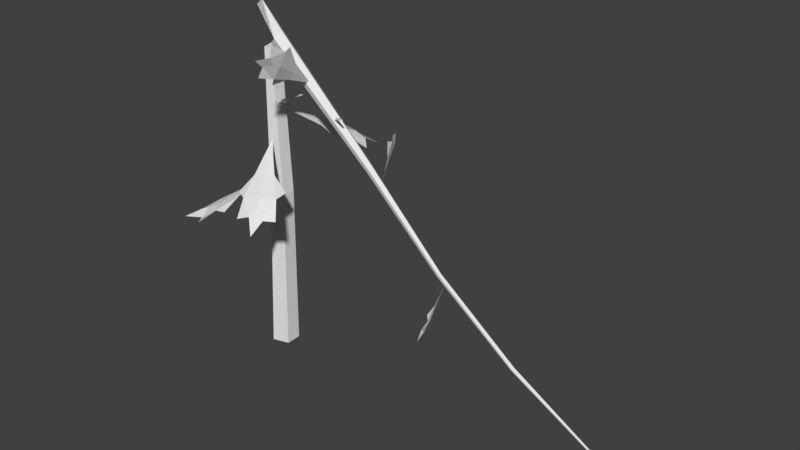 # Source: 6.blend  (saved by Blender 2.78.0; exported with 4.5.12 LTS)
import bpy
from mathutils import Matrix  # noqa: F401  (used for matrix-valued properties, if any)

bpy.ops.wm.read_factory_settings(use_empty=True)
scene = bpy.context.scene
scene.name = 'Scene'

# ---- collections
col_collection_1 = bpy.data.collections.new('Collection 1'); scene.collection.children.link(col_collection_1)

# ---- materials (node trees are filled in below, after node groups)
mat_pine_needle = bpy.data.materials.new('Pine Needle')
mat_pine_needle.alpha_threshold = 0.0
mat_pine_needle.use_transparent_shadow = False
mat_pine_needle.roughness = 0.5
mat_pine_bark = bpy.data.materials.new('Pine Bark')
mat_pine_bark.alpha_threshold = 0.0
mat_pine_bark.use_transparent_shadow = False
mat_pine_bark.roughness = 0.5
mat_pine_wood = bpy.data.materials.new('Pine Wood')
mat_pine_wood.alpha_threshold = 0.0
mat_pine_wood.use_transparent_shadow = False
mat_pine_wood.roughness = 0.5

# ---- material node trees

# ---- world
world_world = bpy.data.worlds.new('World'); scene.world = world_world
world_world.color = (0.05088, 0.05088, 0.05088)
world_world.use_sun_shadow = False
world_world.sun_shadow_jitter_overblur = 0.0
world_world.cycles.sampling_method = 'MANUAL'

# ---- meshes
me_dead_pine_tree_crk_l_06 = bpy.data.meshes.new('Dead_Pine_Tree_crk_l_06')
me_dead_pine_tree_crk_l_06.from_pydata([(-0.4397, 3.766, 0.1376), (-0.5406, 3.68, 0.3314), (-0.3242, 3.77, 0.3148), (0.01506, 3.987, -0.037), (-0.7741, 3.536, 0.4849), (-0.6343, 3.506, 0.6714), (-0.888, 3.499, 0.2831), (-1.448, 3.141, 0.4722), (-1.244, 3.169, 0.7883), (-1.855, 2.836, 0.6654), (-1.707, 2.931, 0.9204), (-1.027, 3.148, 1.099), (-1.52, 2.825, 1.15), (-1.355, 2.839, 1.396), (-1.468, 3.036, 0.9369), (-1.98, 2.763, 1.288), (-1.308, 3.19, 0.1927), (-0.7255, 3.198, 1.097), (0.2026, 4.755, 0.5471), (0.3969, 4.66, 0.6552), (0.3908, 4.767, 0.4382), (0.04597, 5.012, 0.08574), (0.5483, 4.51, 0.8992), (0.7468, 4.487, 0.7631), (0.334, 4.462, 1.002), (0.5442, 4.148, 1.575), (0.8966, 4.197, 1.404), (0.7014, 3.809, 1.949), (0.9978, 3.914, 1.854), (1.224, 4.174, 1.201), (1.245, 3.819, 1.668), (1.509, 3.823, 1.528), (1.046, 4.052, 1.637), (1.309, 3.626, 2.122), (0.2378, 4.162, 1.411), (1.207, 4.207, 0.8746), (0.3928, 5.502, -0.4988), (0.3992, 5.418, -0.7293), (0.207, 5.522, -0.6172), (0.05146, 5.747, -0.1291), (0.5484, 5.277, -0.9868), (0.3327, 5.263, -1.104), (0.7401, 5.22, -0.8441), (1.183, 4.906, -1.307), (0.8643, 4.979, -1.532), (1.449, 4.561, -1.649), (1.225, 4.698, -1.854), (0.5209, 4.978, -1.73), (0.9312, 4.625, -1.984), (0.672, 4.652, -2.149), (1.008, 4.844, -1.779), (1.29, 4.442, -2.29), (1.163, 4.911, -0.9605), (0.2243, 5.005, -1.574), (1.344, 6.934, 0.2829), (1.372, 6.959, 0.4756), (1.326, 6.79, 0.3853), (1.244, 6.62, -0.02264), (1.427, 7.107, 0.6862), (1.375, 6.953, 0.7989), (1.416, 7.273, 0.581), (1.539, 7.664, 0.9991), (1.536, 7.384, 1.156), (1.531, 7.913, 1.383), (1.592, 7.67, 1.494), (1.47, 7.121, 1.318), (1.475, 7.466, 1.616), (1.45, 7.258, 1.727), (1.58, 7.488, 1.385), (1.584, 7.713, 1.912), (1.422, 7.684, 0.7319), (1.327, 6.932, 1.224), (3.086, 4.756, -0.3838), (3.048, 4.875, -0.4898), (3.126, 4.894, -0.3464), (3.252, 4.697, -0.05286), (2.957, 4.944, -0.6776), (2.978, 5.098, -0.6248), (2.889, 4.797, -0.7052), (2.662, 4.821, -1.125), (2.753, 5.059, -1.077), (2.426, 4.87, -1.403), (2.543, 5.044, -1.393), (2.802, 5.314, -1.003), (2.53, 5.248, -1.313), (2.587, 5.453, -1.267), (2.658, 5.104, -1.258), (2.386, 5.228, -1.623), (2.649, 4.687, -0.9563), (2.846, 5.39, -0.7838), (5.169, 2.729, 0.1674), (5.149, 2.619, 0.2206), (5.102, 2.658, 0.1118), (5.103, 2.882, -0.06238), (5.175, 2.512, 0.3472), (5.085, 2.442, 0.2953), (5.232, 2.597, 0.418), (5.338, 2.42, 0.7454), (5.236, 2.296, 0.6314), (5.335, 2.272, 1.006), (5.29, 2.163, 0.8968), (5.098, 2.182, 0.5306), (5.15, 2.099, 0.8328), (5.055, 2.008, 0.7402), (5.253, 2.189, 0.7584), (5.215, 1.957, 1.042), (5.318, 2.585, 0.6952), (4.977, 2.229, 0.4073), (0.01519, 3.987, -0.03708), (-0.3241, 3.769, 0.3147), (-0.5404, 3.68, 0.3313), (-0.4396, 3.766, 0.1376), (-0.6342, 3.506, 0.6712), (-0.774, 3.536, 0.4848), (-1.244, 3.168, 0.7881), (-1.447, 3.14, 0.4722), (-0.8878, 3.498, 0.2831), (-1.707, 2.931, 0.9203), (-1.855, 2.836, 0.6654), (-1.354, 2.839, 1.396), (-1.52, 2.825, 1.15), (-1.027, 3.148, 1.099), (-1.468, 3.036, 0.9368), (-1.98, 2.763, 1.288), (-1.308, 3.19, 0.1928), (-0.7255, 3.197, 1.097), (0.04591, 5.011, 0.08559), (0.3908, 4.766, 0.4381), (0.3968, 4.66, 0.6551), (0.2026, 4.755, 0.5469), (0.7466, 4.487, 0.763), (0.5482, 4.51, 0.899), (0.8965, 4.196, 1.403), (0.5442, 4.147, 1.575), (0.334, 4.462, 1.002), (0.9977, 3.914, 1.854), (0.7014, 3.809, 1.949), (1.509, 3.823, 1.528), (1.244, 3.818, 1.667), (1.224, 4.174, 1.201), (1.046, 4.052, 1.637), (1.309, 3.626, 2.122), (0.2379, 4.162, 1.411), (1.207, 4.207, 0.8746), (0.05136, 5.747, -0.129), (0.207, 5.522, -0.617), (0.3991, 5.418, -0.7292), (0.3927, 5.502, -0.4986), (0.3327, 5.262, -1.104), (0.5483, 5.277, -0.9867), (0.8642, 4.979, -1.532), (1.183, 4.905, -1.307), (0.7399, 5.219, -0.844), (1.224, 4.698, -1.854), (1.449, 4.56, -1.649), (0.6719, 4.652, -2.149), (0.9312, 4.625, -1.984), (0.5208, 4.978, -1.73), (1.008, 4.843, -1.779), (1.29, 4.442, -2.289), (1.163, 4.911, -0.9605), (0.2244, 5.005, -1.574), (1.244, 6.62, -0.0226), (1.325, 6.79, 0.3854), (1.371, 6.959, 0.4757), (1.344, 6.934, 0.2829), (1.374, 6.953, 0.7989), (1.427, 7.107, 0.6862), (1.536, 7.384, 1.156), (1.539, 7.664, 0.9992), (1.416, 7.273, 0.581), (1.591, 7.67, 1.494), (1.531, 7.913, 1.383), (1.449, 7.258, 1.727), (1.474, 7.466, 1.616), (1.47, 7.121, 1.318), (1.58, 7.488, 1.385), (1.584, 7.713, 1.912), (1.421, 7.684, 0.732), (1.327, 6.932, 1.224), (3.252, 4.697, -0.0527), (3.126, 4.894, -0.3462), (3.047, 4.876, -0.4897), (3.085, 4.756, -0.3837), (2.977, 5.098, -0.6246), (2.957, 4.944, -0.6775), (2.753, 5.059, -1.076), (2.662, 4.821, -1.125), (2.889, 4.797, -0.7051), (2.543, 5.044, -1.393), (2.426, 4.87, -1.403), (2.587, 5.453, -1.267), (2.529, 5.248, -1.313), (2.801, 5.314, -1.002), (2.658, 5.104, -1.258), (2.386, 5.228, -1.623), (2.649, 4.687, -0.9562), (2.846, 5.389, -0.7837), (5.102, 2.883, -0.06221), (5.102, 2.658, 0.112), (5.149, 2.619, 0.2207), (5.169, 2.729, 0.1676), (5.084, 2.442, 0.2955), (5.175, 2.513, 0.3474), (5.236, 2.296, 0.6316), (5.337, 2.42, 0.7455), (5.231, 2.597, 0.4181), (5.289, 2.163, 0.8969), (5.335, 2.272, 1.006), (5.054, 2.008, 0.7403), (5.149, 2.099, 0.833), (5.098, 2.182, 0.5308), (5.253, 2.189, 0.7586), (5.215, 1.957, 1.042), (5.318, 2.585, 0.6953), (4.977, 2.229, 0.4075), (0.1285, 5.939, 0.03569), (0.9674, 6.296, -0.007929), (0.9743, 6.285, -0.03301), (0.1358, 5.9, -0.0336), (0.1578, 5.865, 0.03428), (0.9863, 6.275, -0.008947), (0.2126, 2.945, 0.1103), (0.5467, 3.175, 0.6058), (0.5245, 3.159, 0.6369), (0.1673, 2.911, 0.1664), (0.5124, 3.194, 0.6197), (0.1496, 2.984, 0.1396), (-0.02445, 4.058, -0.12), (-0.662, 4.434, -0.6708), (-0.6566, 4.423, -0.6964), (-0.000343, 4.018, -0.1842), (-0.6405, 4.444, -0.6867), (0.02616, 4.092, -0.1715), (-0.3293, -0.5449, -0.02439), (-0.1628, 3.577, -0.1079), (0.04034, 3.485, -0.3657), (-0.06977, -0.5449, -0.3441), (0.009374, 7.257, 0.1605), (-0.01125, 6.37, -0.06193), (0.000223, 6.422, 0.1651), (0.3186, -0.5449, 0.2081), (0.3044, 3.556, 0.09126), (-0.03115, 3.559, 0.1811), (-0.09747, -0.5449, 0.3228), (0.2068, 6.414, 0.1101), (0.1783, 7.248, 0.1156), (0.3186, 3.599, -0.2368), (0.305, -0.5449, -0.1936), (0.04254, 6.438, -0.2693), (0.04318, 7.3, -0.2412), (0.2332, 7.323, -0.1397), (0.2525, 6.482, -0.1616), (-0.1356, 6.168, -0.06525), (2.026, 5.955, 0.06265), (2.5, 6.156, 0.3551), (2.508, 6.187, 0.3331), (2.038, 6.012, 0.01806), (2.521, 6.152, 0.3232), (2.07, 5.947, 0.003894), (0.2332, 7.323, -0.1397), (2.926, 4.922, -0.09909), (2.93, 4.926, 0.01754), (0.2195, 7.392, 0.1156), (0.3381, 7.513, 0.1605), (3.005, 5.01, 0.04777), (3.047, 5.058, -0.05018), (0.3736, 7.661, -0.0485), (0.3478, 7.459, -0.2412), (2.998, 5.003, -0.1409), (6.92, 1.348, -0.08969), (6.961, 1.315, -0.1481), (9.538, -0.06976, -0.04517), (9.491, -0.03448, -0.02169), (6.974, 1.435, -0.117), (6.958, 1.362, -0.08316), (9.512, -0.02167, -0.01543), (9.549, -0.02679, -0.03464), (7.016, 1.331, -0.165), (9.568, -0.05594, -0.05172), (4.988, 3.079, -0.04757), (4.961, 3.009, -0.1053), (4.901, 2.983, -0.0208), (4.95, 3.046, 0.000419), (4.926, 2.953, -0.08422), (-0.1875, 8.281, -0.03732), (-0.1745, 8.201, 0.1362)], [], [(0, 1, 2, 3), (4, 5, 2, 1), (4, 6, 7, 8), (7, 9, 10), (11, 12, 13), (8, 7, 10, 14), (12, 14, 10, 15), (7, 6, 16), (5, 11, 17), (11, 8, 14, 12), (5, 4, 8, 11), (6, 4, 1, 0), (18, 19, 20, 21), (22, 23, 20, 19), (22, 24, 25, 26), (25, 27, 28), (29, 30, 31), (26, 25, 28, 32), (30, 32, 28, 33), (25, 24, 34), (23, 29, 35), (29, 26, 32, 30), (23, 22, 26, 29), (24, 22, 19, 18), (36, 37, 38, 39), (40, 41, 38, 37), (40, 42, 43, 44), (43, 45, 46), (47, 48, 49), (44, 43, 46, 50), (48, 50, 46, 51), (43, 42, 52), (41, 47, 53), (47, 44, 50, 48), (41, 40, 44, 47), (42, 40, 37, 36), (54, 55, 56, 57), (58, 59, 56, 55), (58, 60, 61, 62), (61, 63, 64), (65, 66, 67), (62, 61, 64, 68), (66, 68, 64, 69), (61, 60, 70), (59, 65, 71), (65, 62, 68, 66), (59, 58, 62, 65), (60, 58, 55, 54), (72, 73, 74, 75), (76, 77, 74, 73), (76, 78, 79, 80), (79, 81, 82), (83, 84, 85), (80, 79, 82, 86), (84, 86, 82, 87), (79, 78, 88), (77, 83, 89), (83, 80, 86, 84), (77, 76, 80, 83), (78, 76, 73, 72), (90, 91, 92, 93), (94, 95, 92, 91), (94, 96, 97, 98), (97, 99, 100), (101, 102, 103), (98, 97, 100, 104), (102, 104, 100, 105), (97, 96, 106), (95, 101, 107), (101, 98, 104, 102), (95, 94, 98, 101), (96, 94, 91, 90), (108, 109, 110, 111), (110, 109, 112, 113), (114, 115, 116, 113), (117, 118, 115), (119, 120, 121), (122, 117, 115, 114), (123, 117, 122, 120), (124, 116, 115), (125, 121, 112), (120, 122, 114, 121), (121, 114, 113, 112), (111, 110, 113, 116), (126, 127, 128, 129), (128, 127, 130, 131), (132, 133, 134, 131), (135, 136, 133), (137, 138, 139), (140, 135, 133, 132), (141, 135, 140, 138), (142, 134, 133), (143, 139, 130), (138, 140, 132, 139), (139, 132, 131, 130), (129, 128, 131, 134), (144, 145, 146, 147), (146, 145, 148, 149), (150, 151, 152, 149), (153, 154, 151), (155, 156, 157), (158, 153, 151, 150), (159, 153, 158, 156), (160, 152, 151), (161, 157, 148), (156, 158, 150, 157), (157, 150, 149, 148), (147, 146, 149, 152), (162, 163, 164, 165), (164, 163, 166, 167), (168, 169, 170, 167), (171, 172, 169), (173, 174, 175), (176, 171, 169, 168), (177, 171, 176, 174), (178, 170, 169), (179, 175, 166), (174, 176, 168, 175), (175, 168, 167, 166), (165, 164, 167, 170), (180, 181, 182, 183), (182, 181, 184, 185), (186, 187, 188, 185), (189, 190, 187), (191, 192, 193), (194, 189, 187, 186), (195, 189, 194, 192), (196, 188, 187), (197, 193, 184), (192, 194, 186, 193), (193, 186, 185, 184), (183, 182, 185, 188), (198, 199, 200, 201), (200, 199, 202, 203), (204, 205, 206, 203), (207, 208, 205), (209, 210, 211), (212, 207, 205, 204), (213, 207, 212, 210), (214, 206, 205), (215, 211, 202), (210, 212, 204, 211), (211, 204, 203, 202), (201, 200, 203, 206), (216, 217, 218, 219), (220, 221, 217, 216), (217, 221, 218), (219, 218, 221, 220), (222, 223, 224, 225), (225, 224, 226, 227), (227, 226, 223, 222), (226, 224, 223), (228, 229, 230, 231), (231, 230, 232, 233), (233, 232, 229, 228), (232, 230, 229), (234, 235, 236, 237), (238, 239, 240), (241, 242, 243, 244), (245, 246, 238, 240), (237, 236, 247, 248), (249, 250, 251, 252), (244, 243, 235, 234), (239, 253, 240), (248, 247, 242, 241), (252, 251, 246, 245), (254, 255, 256, 257), (257, 256, 258, 259), (259, 258, 255, 254), (258, 256, 255), (260, 261, 262, 263), (264, 265, 266, 267), (268, 269, 261, 260), (263, 262, 265, 264), (267, 266, 269, 268), (270, 271, 272, 273), (274, 275, 276, 277), (271, 278, 279, 272), (275, 270, 273, 276), (278, 274, 277, 279), (269, 266, 280, 281), (281, 280, 274, 278), (265, 262, 282, 283), (283, 282, 270, 275), (261, 269, 281, 284), (284, 281, 278, 271), (266, 265, 283, 280), (280, 283, 275, 274), (262, 261, 284, 282), (282, 284, 271, 270), (276, 273, 272, 279), (277, 276, 279), (246, 251, 260, 263), (238, 246, 263), (251, 250, 260), (264, 267, 285, 286), (268, 285, 267), (285, 268, 264), (286, 285, 264), (260, 263, 264, 268), (260, 250, 238, 263), (247, 252, 245, 242), (243, 240, 253, 235), (236, 249, 252, 247), (242, 245, 240, 243), (235, 253, 249, 236), (239, 249, 253), (239, 238, 250, 249), (237, 248, 241, 244, 234)])
me_dead_pine_tree_crk_l_06.polygons.foreach_set('material_index', [0, 0, 0, 0, 0, 0, 0, 0, 0, 0, 0, 0, 0, 0, 0, 0, 0, 0, 0, 0, 0, 0, 0, 0, 0, 0, 0, 0, 0, 0, 0, 0, 0, 0, 0, 0, 0, 0, 0, 0, 0, 0, 0, 0, 0, 0, 0, 0, 0, 0, 0, 0, 0, 0, 0, 0, 0, 0, 0, 0, 0, 0, 0, 0, 0, 0, 0, 0, 0, 0, 0, 0, 0, 0, 0, 0, 0, 0, 0, 0, 0, 0, 0, 0, 0, 0, 0, 0, 0, 0, 0, 0, 0, 0, 0, 0, 0, 0, 0, 0, 0, 0, 0, 0, 0, 0, 0, 0, 0, 0, 0, 0, 0, 0, 0, 0, 0, 0, 0, 0, 0, 0, 0, 0, 0, 0, 0, 0, 0, 0, 0, 0, 0, 0, 0, 0, 0, 0, 0, 0, 0, 0, 0, 0, 0, 0, 0, 0, 0, 0, 0, 0, 0, 0, 0, 0, 1, 2, 1, 1, 1, 1, 1, 2, 1, 1, 0, 0, 0, 0, 1, 1, 1, 1, 1, 1, 1, 1, 1, 1, 1, 1, 1, 1, 1, 1, 1, 1, 1, 1, 1, 1, 0, 1, 0, 1, 1, 2, 2, 2, 2, 1, 1, 1, 1, 1, 2, 2, 2])
_uv = me_dead_pine_tree_crk_l_06.uv_layers.new(name='UVMap')
_uv.uv.foreach_set('vector', [0.683, 0.3459, 0.6872, 0.3377, 0.6914, 0.3459, 0.6872, 0.3666, 0.6872, 0.3253, 0.6963, 0.3253, 0.6914, 0.3459, 0.6872, 0.3377, 0.6872, 0.3253, 0.678, 0.3253, 0.6723, 0.2989, 0.6872, 0.2989, 0.6723, 0.2989, 0.6697, 0.2787, 0.6814, 0.2787, 0.7021, 0.2989, 0.693, 0.2787, 0.7046, 0.2787, 0.6872, 0.2989, 0.6723, 0.2989, 0.6814, 0.2787, 0.6872, 0.287, 0.693, 0.2787, 0.6872, 0.287, 0.6814, 0.2787, 0.6872, 0.2606, 0.6723, 0.2989, 0.678, 0.3253, 0.666, 0.3096, 0.6963, 0.3253, 0.7021, 0.2989, 0.7084, 0.3091, 0.7021, 0.2989, 0.6872, 0.2989, 0.6872, 0.287, 0.693, 0.2787, 0.6963, 0.3253, 0.6872, 0.3253, 0.6872, 0.2989, 0.7021, 0.2989, 0.678, 0.3253, 0.6872, 0.3253, 0.6872, 0.3377, 0.683, 0.3459, 0.931, 0.3459, 0.9351, 0.3377, 0.9393, 0.3459, 0.9351, 0.3666, 0.9351, 0.3253, 0.9443, 0.3253, 0.9393, 0.3459, 0.9351, 0.3377, 0.9351, 0.3253, 0.926, 0.3253, 0.9203, 0.2989, 0.9351, 0.2989, 0.9203, 0.2989, 0.9177, 0.2787, 0.9293, 0.2787, 0.95, 0.2989, 0.941, 0.2787, 0.9526, 0.2787, 0.9351, 0.2989, 0.9203, 0.2989, 0.9293, 0.2787, 0.9351, 0.287, 0.941, 0.2787, 0.9351, 0.287, 0.9293, 0.2787, 0.9351, 0.2606, 0.9203, 0.2989, 0.926, 0.3253, 0.9139, 0.3096, 0.9443, 0.3253, 0.95, 0.2989, 0.9564, 0.3091, 0.95, 0.2989, 0.9351, 0.2989, 0.9351, 0.287, 0.941, 0.2787, 0.9443, 0.3253, 0.9351, 0.3253, 0.9351, 0.2989, 0.95, 0.2989, 0.926, 0.3253, 0.9351, 0.3253, 0.9351, 0.3377, 0.931, 0.3459, 0.931, 0.3459, 0.9351, 0.3377, 0.9393, 0.3459, 0.9351, 0.3666, 0.9351, 0.3253, 0.9443, 0.3253, 0.9393, 0.3459, 0.9351, 0.3377, 0.9351, 0.3253, 0.926, 0.3253, 0.9203, 0.2989, 0.9351, 0.2989, 0.9203, 0.2989, 0.9177, 0.2787, 0.9293, 0.2787, 0.95, 0.2989, 0.941, 0.2787, 0.9526, 0.2787, 0.9351, 0.2989, 0.9203, 0.2989, 0.9293, 0.2787, 0.9351, 0.287, 0.941, 0.2787, 0.9351, 0.287, 0.9293, 0.2787, 0.9351, 0.2606, 0.9203, 0.2989, 0.926, 0.3253, 0.9139, 0.3096, 0.9443, 0.3253, 0.95, 0.2989, 0.9564, 0.3091, 0.95, 0.2989, 0.9351, 0.2989, 0.9351, 0.287, 0.941, 0.2787, 0.9443, 0.3253, 0.9351, 0.3253, 0.9351, 0.2989, 0.95, 0.2989, 0.926, 0.3253, 0.9351, 0.3253, 0.9351, 0.3377, 0.931, 0.3459, 0.931, 0.3459, 0.9351, 0.3377, 0.9393, 0.3459, 0.9351, 0.3666, 0.9351, 0.3253, 0.9443, 0.3253, 0.9393, 0.3459, 0.9351, 0.3377, 0.9351, 0.3253, 0.926, 0.3253, 0.9203, 0.2989, 0.9351, 0.2989, 0.9203, 0.2989, 0.9177, 0.2787, 0.9293, 0.2787, 0.95, 0.2989, 0.941, 0.2787, 0.9526, 0.2787, 0.9351, 0.2989, 0.9203, 0.2989, 0.9293, 0.2787, 0.9351, 0.287, 0.941, 0.2787, 0.9351, 0.287, 0.9293, 0.2787, 0.9351, 0.2606, 0.9203, 0.2989, 0.926, 0.3253, 0.9139, 0.3096, 0.9443, 0.3253, 0.95, 0.2989, 0.9564, 0.3091, 0.95, 0.2989, 0.9351, 0.2989, 0.9351, 0.287, 0.941, 0.2787, 0.9443, 0.3253, 0.9351, 0.3253, 0.9351, 0.2989, 0.95, 0.2989, 0.926, 0.3253, 0.9351, 0.3253, 0.9351, 0.3377, 0.931, 0.3459, 0.931, 0.3459, 0.9351, 0.3377, 0.9393, 0.3459, 0.9351, 0.3666, 0.9351, 0.3253, 0.9443, 0.3253, 0.9393, 0.3459, 0.9351, 0.3377, 0.9351, 0.3253, 0.926, 0.3253, 0.9203, 0.2989, 0.9351, 0.2989, 0.9203, 0.2989, 0.9177, 0.2787, 0.9293, 0.2787, 0.95, 0.2989, 0.941, 0.2787, 0.9526, 0.2787, 0.9351, 0.2989, 0.9203, 0.2989, 0.9293, 0.2787, 0.9351, 0.287, 0.941, 0.2787, 0.9351, 0.287, 0.9293, 0.2787, 0.9351, 0.2606, 0.9203, 0.2989, 0.926, 0.3253, 0.9139, 0.3096, 0.9443, 0.3253, 0.95, 0.2989, 0.9564, 0.3091, 0.95, 0.2989, 0.9351, 0.2989, 0.9351, 0.287, 0.941, 0.2787, 0.9443, 0.3253, 0.9351, 0.3253, 0.9351, 0.2989, 0.95, 0.2989, 0.926, 0.3253, 0.9351, 0.3253, 0.9351, 0.3377, 0.931, 0.3459, 0.931, 0.3459, 0.9351, 0.3377, 0.9393, 0.3459, 0.9351, 0.3666, 0.9351, 0.3253, 0.9443, 0.3253, 0.9393, 0.3459, 0.9351, 0.3377, 0.9351, 0.3253, 0.926, 0.3253, 0.9203, 0.2989, 0.9351, 0.2989, 0.9203, 0.2989, 0.9177, 0.2787, 0.9293, 0.2787, 0.95, 0.2989, 0.941, 0.2787, 0.9526, 0.2787, 0.9351, 0.2989, 0.9203, 0.2989, 0.9293, 0.2787, 0.9351, 0.287, 0.941, 0.2787, 0.9351, 0.287, 0.9293, 0.2787, 0.9351, 0.2606, 0.9203, 0.2989, 0.926, 0.3253, 0.9139, 0.3096, 0.9443, 0.3253, 0.95, 0.2989, 0.9564, 0.3091, 0.95, 0.2989, 0.9351, 0.2989, 0.9351, 0.287, 0.941, 0.2787, 0.9443, 0.3253, 0.9351, 0.3253, 0.9351, 0.2989, 0.95, 0.2989, 0.926, 0.3253, 0.9351, 0.3253, 0.9351, 0.3377, 0.931, 0.3459, 0.6872, 0.3666, 0.6914, 0.3459, 0.6872, 0.3377, 0.683, 0.3459, 0.6872, 0.3377, 0.6914, 0.3459, 0.6963, 0.3253, 0.6872, 0.3253, 0.6872, 0.2989, 0.6723, 0.2989, 0.678, 0.3253, 0.6872, 0.3253, 0.6814, 0.2787, 0.6697, 0.2787, 0.6723, 0.2989, 0.7046, 0.2787, 0.693, 0.2787, 0.7021, 0.2989, 0.6872, 0.287, 0.6814, 0.2787, 0.6723, 0.2989, 0.6872, 0.2989, 0.6872, 0.2606, 0.6814, 0.2787, 0.6872, 0.287, 0.693, 0.2787, 0.666, 0.3096, 0.678, 0.3253, 0.6723, 0.2989, 0.7084, 0.3091, 0.7021, 0.2989, 0.6963, 0.3253, 0.693, 0.2787, 0.6872, 0.287, 0.6872, 0.2989, 0.7021, 0.2989, 0.7021, 0.2989, 0.6872, 0.2989, 0.6872, 0.3253, 0.6963, 0.3253, 0.683, 0.3459, 0.6872, 0.3377, 0.6872, 0.3253, 0.678, 0.3253, 0.9351, 0.3666, 0.9393, 0.3459, 0.9351, 0.3377, 0.931, 0.3459, 0.9351, 0.3377, 0.9393, 0.3459, 0.9443, 0.3253, 0.9351, 0.3253, 0.9351, 0.2989, 0.9203, 0.2989, 0.926, 0.3253, 0.9351, 0.3253, 0.9293, 0.2787, 0.9177, 0.2787, 0.9203, 0.2989, 0.9526, 0.2787, 0.941, 0.2787, 0.95, 0.2989, 0.9351, 0.287, 0.9293, 0.2787, 0.9203, 0.2989, 0.9351, 0.2989, 0.9351, 0.2606, 0.9293, 0.2787, 0.9351, 0.287, 0.941, 0.2787, 0.9139, 0.3096, 0.926, 0.3253, 0.9203, 0.2989, 0.9564, 0.3091, 0.95, 0.2989, 0.9443, 0.3253, 0.941, 0.2787, 0.9351, 0.287, 0.9351, 0.2989, 0.95, 0.2989, 0.95, 0.2989, 0.9351, 0.2989, 0.9351, 0.3253, 0.9443, 0.3253, 0.931, 0.3459, 0.9351, 0.3377, 0.9351, 0.3253, 0.926, 0.3253, 0.9351, 0.3666, 0.9393, 0.3459, 0.9351, 0.3377, 0.931, 0.3459, 0.9351, 0.3377, 0.9393, 0.3459, 0.9443, 0.3253, 0.9351, 0.3253, 0.9351, 0.2989, 0.9203, 0.2989, 0.926, 0.3253, 0.9351, 0.3253, 0.9293, 0.2787, 0.9177, 0.2787, 0.9203, 0.2989, 0.9526, 0.2787, 0.941, 0.2787, 0.95, 0.2989, 0.9351, 0.287, 0.9293, 0.2787, 0.9203, 0.2989, 0.9351, 0.2989, 0.9351, 0.2606, 0.9293, 0.2787, 0.9351, 0.287, 0.941, 0.2787, 0.9139, 0.3096, 0.926, 0.3253, 0.9203, 0.2989, 0.9564, 0.3091, 0.95, 0.2989, 0.9443, 0.3253, 0.941, 0.2787, 0.9351, 0.287, 0.9351, 0.2989, 0.95, 0.2989, 0.95, 0.2989, 0.9351, 0.2989, 0.9351, 0.3253, 0.9443, 0.3253, 0.931, 0.3459, 0.9351, 0.3377, 0.9351, 0.3253, 0.926, 0.3253, 0.9351, 0.3666, 0.9393, 0.3459, 0.9351, 0.3377, 0.931, 0.3459, 0.9351, 0.3377, 0.9393, 0.3459, 0.9443, 0.3253, 0.9351, 0.3253, 0.9351, 0.2989, 0.9203, 0.2989, 0.926, 0.3253, 0.9351, 0.3253, 0.9293, 0.2787, 0.9177, 0.2787, 0.9203, 0.2989, 0.9526, 0.2787, 0.941, 0.2787, 0.95, 0.2989, 0.9351, 0.287, 0.9293, 0.2787, 0.9203, 0.2989, 0.9351, 0.2989, 0.9351, 0.2606, 0.9293, 0.2787, 0.9351, 0.287, 0.941, 0.2787, 0.9139, 0.3096, 0.926, 0.3253, 0.9203, 0.2989, 0.9564, 0.3091, 0.95, 0.2989, 0.9443, 0.3253, 0.941, 0.2787, 0.9351, 0.287, 0.9351, 0.2989, 0.95, 0.2989, 0.95, 0.2989, 0.9351, 0.2989, 0.9351, 0.3253, 0.9443, 0.3253, 0.931, 0.3459, 0.9351, 0.3377, 0.9351, 0.3253, 0.926, 0.3253, 0.9351, 0.3666, 0.9393, 0.3459, 0.9351, 0.3377, 0.931, 0.3459, 0.9351, 0.3377, 0.9393, 0.3459, 0.9443, 0.3253, 0.9351, 0.3253, 0.9351, 0.2989, 0.9203, 0.2989, 0.926, 0.3253, 0.9351, 0.3253, 0.9293, 0.2787, 0.9177, 0.2787, 0.9203, 0.2989, 0.9526, 0.2787, 0.941, 0.2787, 0.95, 0.2989, 0.9351, 0.287, 0.9293, 0.2787, 0.9203, 0.2989, 0.9351, 0.2989, 0.9351, 0.2606, 0.9293, 0.2787, 0.9351, 0.287, 0.941, 0.2787, 0.9139, 0.3096, 0.926, 0.3253, 0.9203, 0.2989, 0.9564, 0.3091, 0.95, 0.2989, 0.9443, 0.3253, 0.941, 0.2787, 0.9351, 0.287, 0.9351, 0.2989, 0.95, 0.2989, 0.95, 0.2989, 0.9351, 0.2989, 0.9351, 0.3253, 0.9443, 0.3253, 0.931, 0.3459, 0.9351, 0.3377, 0.9351, 0.3253, 0.926, 0.3253, 0.9351, 0.3666, 0.9393, 0.3459, 0.9351, 0.3377, 0.931, 0.3459, 0.9351, 0.3377, 0.9393, 0.3459, 0.9443, 0.3253, 0.9351, 0.3253, 0.9351, 0.2989, 0.9203, 0.2989, 0.926, 0.3253, 0.9351, 0.3253, 0.9293, 0.2787, 0.9177, 0.2787, 0.9203, 0.2989, 0.9526, 0.2787, 0.941, 0.2787, 0.95, 0.2989, 0.9351, 0.287, 0.9293, 0.2787, 0.9203, 0.2989, 0.9351, 0.2989, 0.9351, 0.2606, 0.9293, 0.2787, 0.9351, 0.287, 0.941, 0.2787, 0.9139, 0.3096, 0.926, 0.3253, 0.9203, 0.2989, 0.9564, 0.3091, 0.95, 0.2989, 0.9443, 0.3253, 0.941, 0.2787, 0.9351, 0.287, 0.9351, 0.2989, 0.95, 0.2989, 0.95, 0.2989, 0.9351, 0.2989, 0.9351, 0.3253, 0.9443, 0.3253, 0.931, 0.3459, 0.9351, 0.3377, 0.9351, 0.3253, 0.926, 0.3253, 0.8113, 0.9041, 0.8227, 0.9045, 0.8227, 0.9048, 0.8112, 0.9051, 0.8113, 0.9031, 0.8228, 0.9041, 0.8227, 0.9045, 0.8113, 0.9041, 0.8112, 0.9171, 0.8112, 0.9168, 0.8115, 0.917, 0.8112, 0.9051, 0.8227, 0.9048, 0.8228, 0.9052, 0.8113, 0.9061, 0.8193, 0.9101, 0.8113, 0.9104, 0.8112, 0.9098, 0.8192, 0.9091, 0.8192, 0.9121, 0.8112, 0.9114, 0.8114, 0.9109, 0.8193, 0.9111, 0.8193, 0.9111, 0.8114, 0.9109, 0.8113, 0.9104, 0.8193, 0.9101, 0.8112, 0.9159, 0.8115, 0.9155, 0.8118, 0.9159, 0.8112, 0.9081, 0.8227, 0.9078, 0.8228, 0.9081, 0.8113, 0.9091, 0.8113, 0.9061, 0.8228, 0.9071, 0.8227, 0.9075, 0.8113, 0.9071, 0.8113, 0.9071, 0.8227, 0.9075, 0.8227, 0.9078, 0.8112, 0.9081, 0.8115, 0.9166, 0.8112, 0.9168, 0.8112, 0.9164, 0.7918, 0.8891, 0.7886, 0.9342, 0.7846, 0.9329, 0.7865, 0.889, 0.7936, 0.8235, 0.7986, 0.7949, 0.8044, 0.7994, 0.7763, 0.8888, 0.7766, 0.9336, 0.7722, 0.9337, 0.7709, 0.8888, 0.7765, 0.9697, 0.7765, 0.9803, 0.7743, 0.9805, 0.7738, 0.9699, 0.7865, 0.889, 0.7846, 0.9329, 0.7807, 0.9342, 0.7814, 0.8889, 0.7831, 0.9701, 0.7826, 0.981, 0.7799, 0.9813, 0.7801, 0.9706, 0.797, 0.8895, 0.7927, 0.9343, 0.7886, 0.9342, 0.7918, 0.8891, 0.7986, 0.7949, 0.8018, 0.7881, 0.8044, 0.7994, 0.7814, 0.8889, 0.7807, 0.9342, 0.7766, 0.9336, 0.7763, 0.8888, 0.7801, 0.9706, 0.7799, 0.9813, 0.7765, 0.9803, 0.7765, 0.9697, 0.8187, 0.913, 0.8113, 0.9133, 0.8112, 0.9128, 0.8186, 0.9121, 0.8186, 0.9149, 0.8112, 0.9142, 0.8113, 0.9137, 0.8187, 0.914, 0.8187, 0.914, 0.8113, 0.9137, 0.8113, 0.9133, 0.8187, 0.913, 0.8117, 0.916, 0.8115, 0.9164, 0.8112, 0.916, 0.8059, 0.9687, 0.8059, 0.9238, 0.8073, 0.9238, 0.8091, 0.9694, 0.797, 0.969, 0.8015, 0.9237, 0.803, 0.9238, 0.8001, 0.9702, 0.8033, 0.9688, 0.8044, 0.9238, 0.8059, 0.9238, 0.8059, 0.9687, 0.8091, 0.9694, 0.8073, 0.9238, 0.8088, 0.9238, 0.8112, 0.9693, 0.8001, 0.9702, 0.803, 0.9238, 0.8044, 0.9238, 0.8033, 0.9688, 0.8285, 0.9848, 0.8291, 0.9841, 0.8617, 0.9839, 0.8605, 0.9845, 0.8284, 0.9826, 0.8288, 0.9818, 0.8607, 0.9822, 0.8614, 0.9828, 0.8291, 0.9841, 0.8295, 0.9836, 0.8621, 0.9833, 0.8617, 0.9839, 0.8289, 0.9853, 0.8285, 0.9848, 0.8605, 0.9845, 0.8608, 0.985, 0.8295, 0.9836, 0.8284, 0.9826, 0.8614, 0.9828, 0.8621, 0.9833, 0.8044, 0.9238, 0.803, 0.9238, 0.8043, 0.8893, 0.8054, 0.8889, 0.7975, 0.9827, 0.7973, 0.9816, 0.8284, 0.9826, 0.8295, 0.9836, 0.8088, 0.9238, 0.8073, 0.9238, 0.807, 0.8892, 0.8081, 0.8894, 0.797, 0.9853, 0.7971, 0.9843, 0.8285, 0.9848, 0.8289, 0.9853, 0.8059, 0.9238, 0.8044, 0.9238, 0.8054, 0.8889, 0.8063, 0.8888, 0.7976, 0.9836, 0.7975, 0.9827, 0.8295, 0.9836, 0.8291, 0.9841, 0.803, 0.9238, 0.8015, 0.9237, 0.8034, 0.8893, 0.8043, 0.8893, 0.7973, 0.9816, 0.7972, 0.9808, 0.8288, 0.9818, 0.8284, 0.9826, 0.8073, 0.9238, 0.8059, 0.9238, 0.8063, 0.8888, 0.807, 0.8892, 0.7971, 0.9843, 0.7976, 0.9836, 0.8291, 0.9841, 0.8285, 0.9848, 0.8114, 0.9155, 0.8112, 0.9152, 0.812, 0.9149, 0.8123, 0.9151, 0.812, 0.9155, 0.8114, 0.9155, 0.8123, 0.9151, 0.7765, 0.9803, 0.78, 0.9804, 0.78, 0.9805, 0.7771, 0.9822, 0.7743, 0.9805, 0.7765, 0.9803, 0.7771, 0.9822, 0.78, 0.9804, 0.7799, 0.9788, 0.78, 0.9805, 0.797, 0.969, 0.8001, 0.9702, 0.7992, 0.9808, 0.797, 0.9798, 0.8033, 0.9688, 0.7992, 0.9808, 0.8001, 0.9702, 0.8251, 0.8337, 0.8251, 0.7838, 0.8442, 0.7904, 0.8345, 0.832, 0.8251, 0.8337, 0.8442, 0.7904, 0.8322, 0.7764, 0.8443, 0.7817, 0.8442, 0.7904, 0.8251, 0.7838, 0.782, 0.8265, 0.7814, 0.8196, 0.7936, 0.8235, 0.7894, 0.8303, 0.7807, 0.9342, 0.7801, 0.9706, 0.7765, 0.9697, 0.7766, 0.9336, 0.7927, 0.9343, 0.7898, 0.9703, 0.7867, 0.9669, 0.7886, 0.9342, 0.7846, 0.9329, 0.7831, 0.9701, 0.7801, 0.9706, 0.7807, 0.9342, 0.7766, 0.9336, 0.7765, 0.9697, 0.7738, 0.9699, 0.7722, 0.9337, 0.7886, 0.9342, 0.7867, 0.9669, 0.7831, 0.9701, 0.7846, 0.9329, 0.7986, 0.7949, 0.7914, 0.7944, 0.8018, 0.7881, 0.7986, 0.7949, 0.7936, 0.8235, 0.7814, 0.8196, 0.7914, 0.7944, 0.7865, 0.889, 0.7814, 0.8889, 0.7763, 0.8888, 0.797, 0.8895, 0.7918, 0.8891])
me_dead_pine_tree_crk_l_06.materials.append(mat_pine_needle)
me_dead_pine_tree_crk_l_06.materials.append(mat_pine_bark)
me_dead_pine_tree_crk_l_06.materials.append(mat_pine_wood)
me_dead_pine_tree_crk_l_06.use_remesh_preserve_volume = False
me_dead_pine_tree_crk_l_06.use_remesh_preserve_attributes = False
me_dead_pine_tree_crk_l_06.use_mirror_vertex_groups = False
me_dead_pine_tree_crk_l_06.update()
me_dead_pine_tree_crk_l_06.normals_split_custom_set([tuple(v) for v in zip(*[iter([-0.359, 0.908, 0.216, -0.359, 0.908, 0.216, -0.359, 0.908, 0.216, -0.359, 0.908, 0.216, -0.3188, 0.8766, 0.3604, -0.3188, 0.8766, 0.3604, -0.3188, 0.8766, 0.3604, -0.3188, 0.8766, 0.3604, -0.4988, 0.8434, 0.2, -0.4988, 0.8434, 0.2, -0.4988, 0.8434, 0.2, -0.4988, 0.8434, 0.2, -0.5874, 0.8084, 0.03797, -0.5874, 0.8084, 0.03797, -0.5874, 0.8084, 0.03797, -0.5037, 0.8132, 0.2917, -0.5037, 0.8132, 0.2917, -0.5037, 0.8132, 0.2917, -0.4064, 0.8952, 0.1832, -0.4064, 0.8952, 0.1832, -0.4064, 0.8952, 0.1832, -0.4064, 0.8952, 0.1832, -0.1194, 0.8606, 0.495, -0.1194, 0.8606, 0.495, -0.1194, 0.8606, 0.495, -0.1194, 0.8606, 0.495, -0.5664, 0.8124, -0.1383, -0.5664, 0.8124, -0.1383, -0.5664, 0.8124, -0.1383, -0.1295, 0.8159, 0.5635, -0.1295, 0.8159, 0.5635, -0.1295, 0.8159, 0.5635, -0.3761, 0.7982, 0.4706, -0.3761, 0.7982, 0.4706, -0.3761, 0.7982, 0.4706, -0.3761, 0.7982, 0.4706, -0.3957, 0.8415, 0.3679, -0.3957, 0.8415, 0.3679, -0.3957, 0.8415, 0.3679, -0.3957, 0.8415, 0.3679, -0.4727, 0.8726, 0.1228, -0.4727, 0.8726, 0.1228, -0.4727, 0.8726, 0.1228, -0.4727, 0.8726, 0.1228, 0.1925, 0.8837, 0.4266, 0.1925, 0.8837, 0.4266, 0.1925, 0.8837, 0.4266, 0.1925, 0.8837, 0.4266, 0.3144, 0.871, 0.3775, 0.3144, 0.871, 0.3775, 0.3144, 0.871, 0.3775, 0.3144, 0.871, 0.3775, 0.07812, 0.8786, 0.4711, 0.07812, 0.8786, 0.4711, 0.07812, 0.8786, 0.4711, 0.07812, 0.8786, 0.4711, -0.04122, 0.7324, 0.6796, -0.04122, 0.7324, 0.6796, -0.04122, 0.7324, 0.6796, 0.2885, 0.7671, 0.5729, 0.2885, 0.7671, 0.5729, 0.2885, 0.7671, 0.5729, 0.09948, 0.8532, 0.512, 0.09948, 0.8532, 0.512, 0.09948, 0.8532, 0.512, 0.09948, 0.8532, 0.512, 0.5592, 0.7495, 0.3542, 0.5592, 0.7495, 0.3542, 0.5592, 0.7495, 0.3542, 0.5592, 0.7495, 0.3542, -0.2481, 0.8082, 0.5341, -0.2481, 0.8082, 0.5341, -0.2481, 0.8082, 0.5341, 0.5084, 0.8591, 0.05966, 0.5084, 0.8591, 0.05966, 0.5084, 0.8591, 0.05966, 0.5039, 0.7558, 0.4183, 0.5039, 0.7558, 0.4183, 0.5039, 0.7558, 0.4183, 0.5039, 0.7558, 0.4183, 0.2931, 0.8945, 0.3375, 0.2931, 0.8945, 0.3375, 0.2931, 0.8945, 0.3375, 0.2931, 0.8945, 0.3375, 0.0913, 0.8571, 0.507, 0.0913, 0.8571, 0.507, 0.0913, 0.8571, 0.507, 0.0913, 0.8571, 0.507, 0.2987, 0.8994, -0.3193, 0.2987, 0.8994, -0.3193, 0.2987, 0.8994, -0.3193, 0.2987, 0.8994, -0.3193, 0.1994, 0.8919, -0.406, 0.1994, 0.8919, -0.406, 0.1994, 0.8919, -0.406, 0.1994, 0.8919, -0.406, 0.3988, 0.8857, -0.2379, 0.3988, 0.8857, -0.2379, 0.3988, 0.8857, -0.2379, 0.3988, 0.8857, -0.2379, 0.6504, 0.7251, -0.2264, 0.6504, 0.7251, -0.2264, 0.6504, 0.7251, -0.2264, 0.3865, 0.7905, -0.4751, 0.3865, 0.7905, -0.4751, 0.3865, 0.7905, -0.4751, 0.4286, 0.8614, -0.2725, 0.4286, 0.8614, -0.2725, 0.4286, 0.8614, -0.2725, 0.4286, 0.8614, -0.2725, 0.0644, 0.8012, -0.595, 0.0644, 0.8012, -0.595, 0.0644, 0.8012, -0.595, 0.0644, 0.8012, -0.595, 0.5933, 0.8046, 0.02242, 0.5933, 0.8046, 0.02242, 0.5933, 0.8046, 0.02242, -0.1545, 0.8811, -0.447, -0.1545, 0.8811, -0.447, -0.1545, 0.8811, -0.447, 0.1577, 0.7885, -0.5944, 0.1577, 0.7885, -0.5944, 0.1577, 0.7885, -0.5944, 0.1577, 0.7885, -0.5944, 0.1848, 0.9092, -0.3731, 0.1848, 0.9092, -0.3731, 0.1848, 0.9092, -0.3731, 0.1848, 0.9092, -0.3731, 0.4164, 0.8689, -0.2677, 0.4164, 0.8689, -0.2677, 0.4164, 0.8689, -0.2677, 0.4164, 0.8689, -0.2677, 0.9727, -0.2045, -0.1096, 0.9727, -0.2045, -0.1096, 0.9727, -0.2045, -0.1096, 0.9727, -0.2045, -0.1096, 0.9565, -0.2914, -0.01461, 0.9565, -0.2914, -0.01461, 0.9565, -0.2914, -0.01461, 0.9565, -0.2914, -0.01461, 0.9782, -0.0927, -0.1858, 0.9782, -0.0927, -0.1858, 0.9782, -0.0927, -0.1858, 0.9782, -0.0927, -0.1858, 0.9754, 0.1937, -0.1055, 0.9754, 0.1937, -0.1055, 0.9754, 0.1937, -0.1055, 0.9939, -0.07884, 0.07686, 0.9939, -0.07884, 0.07686, 0.9939, -0.07884, 0.07686, 0.9911, -0.04466, -0.1255, 0.9911, -0.04466, -0.1255, 0.9911, -0.04466, -0.1255, 0.9911, -0.04466, -0.1255, 0.8952, -0.4122, 0.1695, 0.8952, -0.4122, 0.1695, 0.8952, -0.4122, 0.1695, 0.8952, -0.4122, 0.1695, 0.9108, 0.1316, -0.3913, 0.9108, 0.1316, -0.3913, 0.9108, 0.1316, -0.3913, 0.7809, -0.6221, 0.0572, 0.7809, -0.6221, 0.0572, 0.7809, -0.6221, 0.0572, 0.933, -0.3119, 0.1796, 0.933, -0.3119, 0.1796, 0.933, -0.3119, 0.1796, 0.933, -0.3119, 0.1796, 0.95, -0.3066, -0.05851, 0.95, -0.3066, -0.05851, 0.95, -0.3066, -0.05851, 0.95, -0.3066, -0.05851, 0.9827, -0.08372, -0.1651, 0.9827, -0.08372, -0.1651, 0.9827, -0.08372, -0.1651, 0.9827, -0.08372, -0.1651, 0.876, -0.1328, -0.4637, 0.876, -0.1328, -0.4637, 0.876, -0.1328, -0.4637, 0.876, -0.1328, -0.4637, 0.8904, 0.00464, -0.4552, 0.8904, 0.00464, -0.4552, 0.8904, 0.00464, -0.4552, 0.8904, 0.00464, -0.4552, 0.8382, -0.2512, -0.484, 0.8382, -0.2512, -0.484, 0.8382, -0.2512, -0.484, 0.8382, -0.2512, -0.484, 0.6593, -0.4088, -0.6311, 0.6593, -0.4088, -0.6311, 0.6593, -0.4088, -0.6311, 0.7571, -0.0683, -0.6497, 0.7571, -0.0683, -0.6497, 0.7571, -0.0683, -0.6497, 0.8139, -0.2391, -0.5296, 0.8139, -0.2391, -0.5296, 0.8139, -0.2391, -0.5296, 0.8139, -0.2391, -0.5296, 0.8149, 0.257, -0.5194, 0.8149, 0.257, -0.5194, 0.8149, 0.257, -0.5194, 0.8149, 0.257, -0.5194, 0.6989, -0.5847, -0.412, 0.6989, -0.5847, -0.412, 0.6989, -0.5847, -0.412, 0.9235, 0.2632, -0.279, 0.9235, 0.2632, -0.279, 0.9235, 0.2632, -0.279, 0.7832, 0.1867, -0.5931, 0.7832, 0.1867, -0.5931, 0.7832, 0.1867, -0.5931, 0.7832, 0.1867, -0.5931, 0.8963, -0.01358, -0.4433, 0.8963, -0.01358, -0.4433, 0.8963, -0.01358, -0.4433, 0.8963, -0.01358, -0.4433, 0.8217, -0.2428, -0.5156, 0.8217, -0.2428, -0.5156, 0.8217, -0.2428, -0.5156, 0.8217, -0.2428, -0.5156, 0.7955, -0.3727, -0.4777, 0.7955, -0.3727, -0.4777, 0.7955, -0.3727, -0.4777, 0.7955, -0.3727, -0.4777, 0.7126, -0.4767, -0.5148, 0.7126, -0.4767, -0.5148, 0.7126, -0.4767, -0.5148, 0.7126, -0.4767, -0.5148, 0.863, -0.2825, -0.4189, 0.863, -0.2825, -0.4189, 0.863, -0.2825, -0.4189, 0.863, -0.2825, -0.4189, 0.955, -0.2612, -0.1403, 0.955, -0.2612, -0.1403, 0.955, -0.2612, -0.1403, 0.7937, -0.5382, -0.2835, 0.7937, -0.5382, -0.2835, 0.7937, -0.5382, -0.2835, 0.8745, -0.3401, -0.3459, 0.8745, -0.3401, -0.3459, 0.8745, -0.3401, -0.3459, 0.8745, -0.3401, -0.3459, 0.5356, -0.6869, -0.4913, 0.5356, -0.6869, -0.4913, 0.5356, -0.6869, -0.4913, 0.5356, -0.6869, -0.4913, 0.9548, 0.02422, -0.2962, 0.9548, 0.02422, -0.2962, 0.9548, 0.02422, -0.2962, 0.458, -0.5838, -0.6704, 0.458, -0.5838, -0.6704, 0.458, -0.5838, -0.6704, 0.6155, -0.68, -0.3984, 0.6155, -0.68, -0.3984, 0.6155, -0.68, -0.3984, 0.6155, -0.68, -0.3984, 0.7184, -0.4579, -0.5236, 0.7184, -0.4579, -0.5236, 0.7184, -0.4579, -0.5236, 0.7184, -0.4579, -0.5236, 0.8664, -0.3046, -0.3958, 0.8664, -0.3046, -0.3958, 0.8664, -0.3046, -0.3958, 0.8664, -0.3046, -0.3958, 0.359, -0.908, -0.216, 0.359, -0.908, -0.216, 0.359, -0.908, -0.216, 0.359, -0.908, -0.216, 0.3187, -0.8766, -0.3604, 0.3187, -0.8766, -0.3604, 0.3187, -0.8766, -0.3604, 0.3187, -0.8766, -0.3604, 0.4988, -0.8434, -0.2, 0.4988, -0.8434, -0.2, 0.4988, -0.8434, -0.2, 0.4988, -0.8434, -0.2, 0.5875, -0.8084, -0.03789, 0.5875, -0.8084, -0.03789, 0.5875, -0.8084, -0.03789, 0.5037, -0.8132, -0.2917, 0.5037, -0.8132, -0.2917, 0.5037, -0.8132, -0.2917, 0.4064, -0.8952, -0.1832, 0.4064, -0.8952, -0.1832, 0.4064, -0.8952, -0.1832, 0.4064, -0.8952, -0.1832, 0.1194, -0.8606, -0.4951, 0.1194, -0.8606, -0.4951, 0.1194, -0.8606, -0.4951, 0.1194, -0.8606, -0.4951, 0.5664, -0.8124, 0.1383, 0.5664, -0.8124, 0.1383, 0.5664, -0.8124, 0.1383, 0.1295, -0.8159, -0.5636, 0.1295, -0.8159, -0.5636, 0.1295, -0.8159, -0.5636, 0.3761, -0.7982, -0.4707, 0.3761, -0.7982, -0.4707, 0.3761, -0.7982, -0.4707, 0.3761, -0.7982, -0.4707, 0.3957, -0.8415, -0.3679, 0.3957, -0.8415, -0.3679, 0.3957, -0.8415, -0.3679, 0.3957, -0.8415, -0.3679, 0.4727, -0.8726, -0.1228, 0.4727, -0.8726, -0.1228, 0.4727, -0.8726, -0.1228, 0.4727, -0.8726, -0.1228, -0.1925, -0.8837, -0.4266, -0.1925, -0.8837, -0.4266, -0.1925, -0.8837, -0.4266, -0.1925, -0.8837, -0.4266, -0.3144, -0.871, -0.3775, -0.3144, -0.871, -0.3775, -0.3144, -0.871, -0.3775, -0.3144, -0.871, -0.3775, -0.07811, -0.8786, -0.4711, -0.07811, -0.8786, -0.4711, -0.07811, -0.8786, -0.4711, -0.07811, -0.8786, -0.4711, 0.0413, -0.7324, -0.6796, 0.0413, -0.7324, -0.6796, 0.0413, -0.7324, -0.6796, -0.2885, -0.7671, -0.5729, -0.2885, -0.7671, -0.5729, -0.2885, -0.7671, -0.5729, -0.09946, -0.8532, -0.512, -0.09946, -0.8532, -0.512, -0.09946, -0.8532, -0.512, -0.09946, -0.8532, -0.512, -0.5592, -0.7495, -0.3542, -0.5592, -0.7495, -0.3542, -0.5592, -0.7495, -0.3542, -0.5592, -0.7495, -0.3542, 0.2481, -0.8082, -0.5341, 0.2481, -0.8082, -0.5341, 0.2481, -0.8082, -0.5341, -0.5084, -0.859, -0.05962, -0.5084, -0.859, -0.05962, -0.5084, -0.859, -0.05962, -0.5039, -0.7557, -0.4183, -0.5039, -0.7557, -0.4183, -0.5039, -0.7557, -0.4183, -0.5039, -0.7557, -0.4183, -0.2931, -0.8945, -0.3375, -0.2931, -0.8945, -0.3375, -0.2931, -0.8945, -0.3375, -0.2931, -0.8945, -0.3375, -0.09129, -0.8571, -0.507, -0.09129, -0.8571, -0.507, -0.09129, -0.8571, -0.507, -0.09129, -0.8571, -0.507, -0.2987, -0.8994, 0.3193, -0.2987, -0.8994, 0.3193, -0.2987, -0.8994, 0.3193, -0.2987, -0.8994, 0.3193, -0.1993, -0.8919, 0.406, -0.1993, -0.8919, 0.406, -0.1993, -0.8919, 0.406, -0.1993, -0.8919, 0.406, -0.3988, -0.8857, 0.2378, -0.3988, -0.8857, 0.2378, -0.3988, -0.8857, 0.2378, -0.3988, -0.8857, 0.2378, -0.6504, -0.7251, 0.2263, -0.6504, -0.7251, 0.2263, -0.6504, -0.7251, 0.2263, -0.3864, -0.7905, 0.4751, -0.3864, -0.7905, 0.4751, -0.3864, -0.7905, 0.4751, -0.4287, -0.8614, 0.2725, -0.4287, -0.8614, 0.2725, -0.4287, -0.8614, 0.2725, -0.4287, -0.8614, 0.2725, -0.06437, -0.8011, 0.595, -0.06437, -0.8011, 0.595, -0.06437, -0.8011, 0.595, -0.06437, -0.8011, 0.595, -0.5934, -0.8046, -0.02245, -0.5934, -0.8046, -0.02245, -0.5934, -0.8046, -0.02245, 0.1546, -0.8811, 0.4471, 0.1546, -0.8811, 0.4471, 0.1546, -0.8811, 0.4471, -0.1577, -0.7885, 0.5945, -0.1577, -0.7885, 0.5945, -0.1577, -0.7885, 0.5945, -0.1577, -0.7885, 0.5945, -0.1848, -0.9092, 0.3731, -0.1848, -0.9092, 0.3731, -0.1848, -0.9092, 0.3731, -0.1848, -0.9092, 0.3731, -0.4164, -0.8689, 0.2677, -0.4164, -0.8689, 0.2677, -0.4164, -0.8689, 0.2677, -0.4164, -0.8689, 0.2677, -0.9727, 0.2045, 0.1096, -0.9727, 0.2045, 0.1096, -0.9727, 0.2045, 0.1096, -0.9727, 0.2045, 0.1096, -0.9565, 0.2915, 0.0146, -0.9565, 0.2915, 0.0146, -0.9565, 0.2915, 0.0146, -0.9565, 0.2915, 0.0146, -0.9782, 0.09269, 0.1858, -0.9782, 0.09269, 0.1858, -0.9782, 0.09269, 0.1858, -0.9782, 0.09269, 0.1858, -0.9753, -0.1938, 0.1055, -0.9753, -0.1938, 0.1055, -0.9753, -0.1938, 0.1055, -0.9939, 0.07887, -0.0769, -0.9939, 0.07887, -0.0769, -0.9939, 0.07887, -0.0769, -0.9911, 0.04464, 0.1255, -0.9911, 0.04464, 0.1255, -0.9911, 0.04464, 0.1255, -0.9911, 0.04464, 0.1255, -0.8952, 0.4122, -0.1696, -0.8952, 0.4122, -0.1696, -0.8952, 0.4122, -0.1696, -0.8952, 0.4122, -0.1696, -0.9108, -0.1317, 0.3913, -0.9108, -0.1317, 0.3913, -0.9108, -0.1317, 0.3913, -0.7808, 0.6221, -0.05723, -0.7808, 0.6221, -0.05723, -0.7808, 0.6221, -0.05723, -0.933, 0.3119, -0.1796, -0.933, 0.3119, -0.1796, -0.933, 0.3119, -0.1796, -0.933, 0.3119, -0.1796, -0.95, 0.3066, 0.05851, -0.95, 0.3066, 0.05851, -0.95, 0.3066, 0.05851, -0.95, 0.3066, 0.05851, -0.9827, 0.08371, 0.1651, -0.9827, 0.08371, 0.1651, -0.9827, 0.08371, 0.1651, -0.9827, 0.08371, 0.1651, -0.876, 0.1328, 0.4637, -0.876, 0.1328, 0.4637, -0.876, 0.1328, 0.4637, -0.876, 0.1328, 0.4637, -0.8904, -0.004653, 0.4552, -0.8904, -0.004653, 0.4552, -0.8904, -0.004653, 0.4552, -0.8904, -0.004653, 0.4552, -0.8382, 0.2513, 0.484, -0.8382, 0.2513, 0.484, -0.8382, 0.2513, 0.484, -0.8382, 0.2513, 0.484, -0.6592, 0.4089, 0.6311, -0.6592, 0.4089, 0.6311, -0.6592, 0.4089, 0.6311, -0.7571, 0.06824, 0.6497, -0.7571, 0.06824, 0.6497, -0.7571, 0.06824, 0.6497, -0.8139, 0.2391, 0.5296, -0.8139, 0.2391, 0.5296, -0.8139, 0.2391, 0.5296, -0.8139, 0.2391, 0.5296, -0.8149, -0.2571, 0.5194, -0.8149, -0.2571, 0.5194, -0.8149, -0.2571, 0.5194, -0.8149, -0.2571, 0.5194, -0.6988, 0.5848, 0.412, -0.6988, 0.5848, 0.412, -0.6988, 0.5848, 0.412, -0.9235, -0.2633, 0.279, -0.9235, -0.2633, 0.279, -0.9235, -0.2633, 0.279, -0.7832, -0.1867, 0.5931, -0.7832, -0.1867, 0.5931, -0.7832, -0.1867, 0.5931, -0.7832, -0.1867, 0.5931, -0.8963, 0.01357, 0.4433, -0.8963, 0.01357, 0.4433, -0.8963, 0.01357, 0.4433, -0.8963, 0.01357, 0.4433, -0.8217, 0.2428, 0.5156, -0.8217, 0.2428, 0.5156, -0.8217, 0.2428, 0.5156, -0.8217, 0.2428, 0.5156, -0.7955, 0.3727, 0.4778, -0.7955, 0.3727, 0.4778, -0.7955, 0.3727, 0.4778, -0.7955, 0.3727, 0.4778, -0.7126, 0.4767, 0.5148, -0.7126, 0.4767, 0.5148, -0.7126, 0.4767, 0.5148, -0.7126, 0.4767, 0.5148, -0.863, 0.2825, 0.4189, -0.863, 0.2825, 0.4189, -0.863, 0.2825, 0.4189, -0.863, 0.2825, 0.4189, -0.9551, 0.2611, 0.1402, -0.9551, 0.2611, 0.1402, -0.9551, 0.2611, 0.1402, -0.7937, 0.5383, 0.2835, -0.7937, 0.5383, 0.2835, -0.7937, 0.5383, 0.2835, -0.8745, 0.34, 0.3459, -0.8745, 0.34, 0.3459, -0.8745, 0.34, 0.3459, -0.8745, 0.34, 0.3459, -0.5355, 0.6869, 0.4913, -0.5355, 0.6869, 0.4913, -0.5355, 0.6869, 0.4913, -0.5355, 0.6869, 0.4913, -0.9548, -0.02433, 0.2961, -0.9548, -0.02433, 0.2961, -0.9548, -0.02433, 0.2961, -0.4579, 0.5838, 0.6704, -0.4579, 0.5838, 0.6704, -0.4579, 0.5838, 0.6704, -0.6155, 0.68, 0.3984, -0.6155, 0.68, 0.3984, -0.6155, 0.68, 0.3984, -0.6155, 0.68, 0.3984, -0.7184, 0.4579, 0.5236, -0.7184, 0.4579, 0.5236, -0.7184, 0.4579, 0.5236, -0.7184, 0.4579, 0.5236, -0.8664, 0.3046, 0.3958, -0.8664, 0.3046, 0.3958, -0.8664, 0.3046, 0.3958, -0.8664, 0.3046, 0.3958, -0.3653, 0.7975, -0.4801, -0.3653, 0.7975, -0.4801, -0.3653, 0.7975, -0.4801, -0.3653, 0.7975, -0.4801, 0.0517, 0.0006903, 0.9987, 0.0517, 0.0006903, 0.9987, 0.0517, 0.0006903, 0.9987, 0.0517, 0.0006903, 0.9987, 0.7382, 0.6659, -0.1078, 0.7382, 0.6659, -0.1078, 0.7382, 0.6659, -0.1078, 0.3589, -0.7797, -0.5131, 0.3589, -0.7797, -0.5131, 0.3589, -0.7797, -0.5131, 0.3589, -0.7797, -0.5131, 0.5849, -0.8109, -0.01694, 0.5849, -0.8109, -0.01694, 0.5849, -0.8109, -0.01694, 0.5849, -0.8109, -0.01694, -0.8019, 0.02132, 0.5971, -0.8019, 0.02132, 0.5971, -0.8019, 0.02132, 0.5971, -0.8019, 0.02132, 0.5971, 0.2426, 0.8071, -0.5383, 0.2426, 0.8071, -0.5383, 0.2426, 0.8071, -0.5383, 0.2426, 0.8071, -0.5383, 0.5512, 0.5089, 0.6612, 0.5512, 0.5089, 0.6612, 0.5512, 0.5089, 0.6612, -0.6305, -0.744, 0.2213, -0.6305, -0.744, 0.2213, -0.6305, -0.744, 0.2213, -0.6305, -0.744, 0.2213, 0.5857, -0.07198, -0.8073, 0.5857, -0.07198, -0.8073, 0.5857, -0.07198, -0.8073, 0.5857, -0.07198, -0.8073, 0.01369, 0.8336, 0.5522, 0.01369, 0.8336, 0.5522, 0.01369, 0.8336, 0.5522, 0.01369, 0.8336, 0.5522, -0.6168, 0.6649, -0.4214, -0.6168, 0.6649, -0.4214, -0.6168, 0.6649, -0.4214, -0.7789, 0.01833, -0.6269, -0.7782, 0.01951, -0.6277, -0.7781, 0.01742, -0.628, -0.7789, 0.01833, -0.6269, -0.9988, 0.01121, 0.04792, -0.9988, 0.01121, 0.04792, -0.9988, 0.01121, 0.04792, 0.2624, 0.02873, 0.9645, 0.2624, 0.02873, 0.9645, 0.2624, 0.02873, 0.9645, 0.2624, 0.02873, 0.9645, 0.2569, 0.002486, 0.9664, 0.2569, 0.002486, 0.9664, 0.2569, 0.002486, 0.9664, 0.2569, 0.002486, 0.9664, 0.3953, -0.01326, -0.9185, 0.3957, -0.01171, -0.9183, 0.3953, -0.01326, -0.9185, 0.3953, -0.01326, -0.9185, 0.4589, 0.03113, -0.8879, 0.6173, -0.00363, -0.7867, 0.4358, -0.1218, -0.8918, 0.4589, 0.03113, -0.8879, -0.8672, 0.03813, 0.4965, -0.8672, 0.03813, 0.4965, -0.8679, 0.0374, 0.4954, -0.8672, 0.03813, 0.4965, -0.8485, 0.5237, -0.07586, -0.8485, 0.5237, -0.07586, -0.8485, 0.5237, -0.07586, 1.0, 8.554e-05, 0.000745, 1.0, 8.554e-05, 0.000745, 1.0, 8.554e-05, 0.000745, 1.0, 8.554e-05, 0.000745, 0.9807, 0.0248, 0.194, 0.9424, -0.0385, 0.3322, 0.9807, 0.0248, 0.194, 0.9807, 0.0248, 0.194, -0.593, 0.5677, 0.571, -0.593, 0.5677, 0.571, -0.593, 0.5677, 0.571, -0.593, 0.5677, 0.571, 0.4102, 0.3854, -0.8266, 0.4102, 0.3854, -0.8266, 0.4102, 0.3854, -0.8266, 0.4102, 0.3854, -0.8266, 0.2247, -0.9334, 0.2797, 0.2247, -0.9334, 0.2797, 0.2247, -0.9334, 0.2797, 0.2247, -0.9334, 0.2797, 0.8329, 0.1575, 0.5306, 0.8329, 0.1575, 0.5306, 0.8329, 0.1575, 0.5306, -0.6629, -0.7374, 0.1298, -0.6629, -0.7374, 0.1298, -0.6629, -0.7374, 0.1298, -0.6629, -0.7374, 0.1298, 0.5898, 0.6049, 0.5349, 0.5898, 0.6049, 0.5349, 0.5898, 0.6049, 0.5349, 0.5898, 0.6049, 0.5349, -0.2872, -0.3419, -0.8947, -0.2872, -0.3419, -0.8947, -0.2872, -0.3419, -0.8947, -0.2872, -0.3419, -0.8947, -0.1543, -0.208, 0.9659, -0.1543, -0.208, 0.9659, -0.1543, -0.208, 0.9659, -0.1543, -0.208, 0.9659, 0.5354, 0.5509, -0.6402, 0.5354, 0.5509, -0.6402, 0.5354, 0.5509, -0.6402, 0.5354, 0.5509, -0.6402, -0.4654, -0.8587, 0.2147, -0.4679, -0.8568, 0.2167, -0.4679, -0.8568, 0.2167, -0.4679, -0.8568, 0.2167, 0.238, 0.4737, 0.8479, 0.2413, 0.4737, 0.847, 0.238, 0.4737, 0.8479, 0.238, 0.4737, 0.8479, -0.1412, -0.3339, -0.932, -0.1412, -0.3339, -0.932, -0.1412, -0.3339, -0.932, -0.1412, -0.3339, -0.932, -0.1302, -0.1934, 0.9725, -0.1249, -0.1911, 0.9736, -0.1285, -0.1903, 0.9733, -0.1285, -0.1903, 0.9733, 0.325, 0.5313, -0.7824, 0.325, 0.5313, -0.7824, 0.325, 0.5313, -0.7824, 0.325, 0.5313, -0.7824, 0.5201, 0.5045, -0.6892, 0.5201, 0.5045, -0.6892, 0.5201, 0.5045, -0.6892, 0.5201, 0.5045, -0.6892, 0.389, 0.5031, -0.7718, 0.389, 0.5031, -0.7718, 0.389, 0.5031, -0.7718, 0.389, 0.5031, -0.7718, -0.1712, -0.1929, 0.9662, -0.1712, -0.1929, 0.9662, -0.1712, -0.1929, 0.9662, -0.1712, -0.1929, 0.9662, -0.1308, -0.2033, 0.9703, -0.1308, -0.2033, 0.9703, -0.1289, -0.2003, 0.9712, -0.1342, -0.202, 0.9702, -0.2345, -0.2466, -0.9403, -0.2345, -0.2466, -0.9403, -0.2345, -0.2466, -0.9403, -0.2345, -0.2466, -0.9403, -0.2159, -0.231, -0.9487, -0.2159, -0.231, -0.9487, -0.2159, -0.231, -0.9487, -0.2159, -0.231, -0.9487, 0.5657, 0.5507, 0.6138, 0.5657, 0.5507, 0.6138, 0.5657, 0.5507, 0.6138, 0.5657, 0.5507, 0.6138, 0.3898, 0.4303, 0.8142, 0.3898, 0.4303, 0.8142, 0.3892, 0.4334, 0.8128, 0.3898, 0.4303, 0.8142, -0.7004, -0.7115, 0.05599, -0.7004, -0.7115, 0.05599, -0.7004, -0.7115, 0.05599, -0.7004, -0.7115, 0.05599, -0.6254, -0.7776, 0.06549, -0.6254, -0.7776, 0.06549, -0.6254, -0.7776, 0.06549, -0.6277, -0.7759, 0.06307, 0.2246, -0.4224, 0.8781, 0.2246, -0.4224, 0.8781, 0.2246, -0.4224, 0.8781, 0.2246, -0.4224, 0.8781, 0.4206, -0.2347, 0.8764, 0.4206, -0.2347, 0.8764, 0.4206, -0.2347, 0.8764, 0.9539, -0.2726, 0.1258, 0.9768, -0.1843, 0.1093, 0.9921, 0.0146, 0.1244, 0.9539, -0.2726, 0.1258, 0.2523, -0.07212, 0.965, 0.2523, -0.07212, 0.965, 0.2523, -0.07212, 0.965, -0.1219, -0.8458, 0.5193, 0.007713, -0.6762, 0.7367, -0.0004253, -0.6343, 0.773, 0.7097, 0.586, 0.3911, 0.7097, 0.586, 0.3911, 0.7097, 0.586, 0.3911, 0.7097, 0.586, 0.3911, 0.5708, 0.5275, -0.6292, 0.5708, 0.5275, -0.6292, 0.5708, 0.5275, -0.6292, -0.8307, -0.5541, 0.05424, -0.8307, -0.5541, 0.05424, -0.8307, -0.5541, 0.05424, -0.7801, -0.5883, -0.2129, -0.7801, -0.5883, -0.2129, -0.7801, -0.5883, -0.2129, -0.7484, 0.6464, -0.1483, -0.7484, 0.6464, -0.1483, -0.7484, 0.6464, -0.1483, -0.7484, 0.6464, -0.1483, -0.343, 0.9085, -0.2387, -0.3391, 0.9289, 0.1488, -0.3595, 0.931, -0.06375, -0.3595, 0.931, -0.06375, 0.9942, 0.02665, 0.1042, 0.9942, 0.02665, 0.1042, 0.9942, 0.02665, 0.1042, 0.9942, 0.02665, 0.1042, -0.8904, 0.007346, 0.4552, -0.8904, 0.007346, 0.4552, -0.8904, 0.007346, 0.4552, -0.8901, 0.005953, 0.4558, 0.4264, 0.03195, -0.904, 0.4277, 0.03124, -0.9034, 0.4277, 0.03124, -0.9034, 0.4277, 0.03124, -0.9034, 0.2581, 0.002499, 0.9661, 0.2581, 0.002499, 0.9661, 0.2581, 0.002499, 0.9661, 0.2581, 0.002499, 0.9661, -0.7756, 0.02082, -0.6309, -0.7747, 0.01998, -0.632, -0.7747, 0.01998, -0.632, -0.7754, 0.01881, -0.6311, -0.8502, 0.5243, -0.04805, -0.8502, 0.5243, -0.04805, -0.8502, 0.5243, -0.04805, -0.9901, 0.03162, -0.1366, -0.9901, 0.03162, -0.1366, -0.983, -0.1586, -0.09249, -0.9901, 0.03162, -0.1366, 0.0, -1.0, 0.0, 0.0, -1.0, 0.0, 0.0, -1.0, 0.0, 0.0, -1.0, 0.0, 0.0, -1.0, 0.0])] * 3)])

# ---- objects
ob_dead_pine_tree_crk_l_06 = bpy.data.objects.new('Dead_Pine_Tree_crk_l_06', me_dead_pine_tree_crk_l_06)

# ---- transforms, parenting, visibility, modifiers, constraints
ob_dead_pine_tree_crk_l_06.location = (0.0, 0.0, 0.0)
ob_dead_pine_tree_crk_l_06.rotation_euler = (1.571, -0.0, 0.0)
ob_dead_pine_tree_crk_l_06.lineart.crease_threshold = 0.0

# ---- collection membership
col_collection_1.objects.link(ob_dead_pine_tree_crk_l_06)

# ---- scene / render settings (as saved in the file)
scene.frame_start = 1; scene.frame_end = 250; scene.frame_set(1)
scene.render.engine = 'BLENDER_EEVEE_NEXT'
scene.render.resolution_percentage = 50
scene.render.dither_intensity = 0.0
scene.cycles.use_denoising = False
scene.cycles.samples = 128
scene.cycles.sampling_pattern = 'TABULATED_SOBOL'
scene.cycles.light_sampling_threshold = 0.0
scene.cycles.use_adaptive_sampling = False
scene.cycles.use_light_tree = False
scene.cycles.blur_glossy = 0.0
scene.cycles.sample_clamp_indirect = 0.0
scene.view_settings.view_transform = 'Standard'
bpy.context.view_layer.update()

# ---- added for rendering (the .blend has no active camera and no usable light): camera, sun
cam_auto = bpy.data.cameras.new('AutoCamera')
cam_auto.lens = 50.0
cam_auto.sensor_width = 36.0
cam_auto.clip_end = 1000.0
ob_auto_camera = bpy.data.objects.new('AutoCamera', cam_auto)
scene.collection.objects.link(ob_auto_camera)
ob_auto_camera.location = (17.8482, -16.7811, 15.1113)
ob_auto_camera.rotation_euler = (1.09748, -7.21219e-08, 0.694738)
scene.camera = ob_auto_camera
light_auto_sun = bpy.data.lights.new('AutoSun', 'SUN')
light_auto_sun.energy = 3.0
light_auto_sun.angle = 0.0523599
ob_auto_sun = bpy.data.objects.new('AutoSun', light_auto_sun)
scene.collection.objects.link(ob_auto_sun)
ob_auto_sun.rotation_euler = (0.872665, 0.174533, 0.523599)
bpy.context.view_layer.update()

